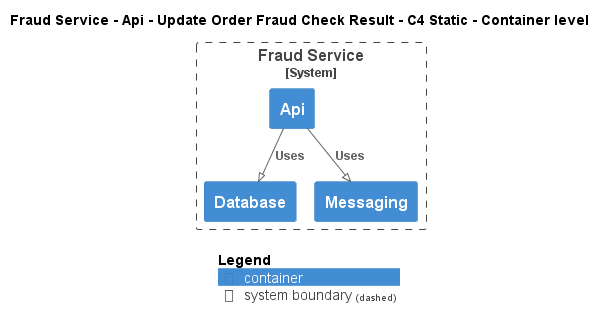

The diagram above was rendered by PlantUML. Its source (embedded in the PNG):
@startuml
!pragma layout smetana
!include ..\..\..\..\..\..\.c4s\C4_Container.puml

AddElementTag("state:new", $bgColor=green, $fontColor=#ffffff, $borderColor=green, $shadowing="False")
AddElementTag("state:changed", $bgColor=orange, $fontColor=#ffffff, $borderColor=orange, $shadowing="False")
AddElementTag("state:removed", $bgColor=red, $fontColor=#ffffff, $borderColor=red, $shadowing="False")

AddRelTag("state:new", $textColor=green, $lineColor=green)
AddRelTag("state:changed", $textColor=orange, $lineColor=orange)
AddRelTag("state:removed", $textColor=red, $lineColor=red)

SHOW_PERSON_PORTRAIT()
LAYOUT_TOP_DOWN()

skinparam linetype polyline

title Fraud Service - Api - Update Order Fraud Check Result - C4 Static - Container level


System_Boundary(ECommercePlatform.SoftwareSystems.FraudService, "Fraud Service") {
    Container(ECommercePlatform.SoftwareSystems.FraudService.Containers.Api, "Api", "", "")
    Container(ECommercePlatform.SoftwareSystems.FraudService.Containers.Database, "Database", "", "")
    Container(ECommercePlatform.SoftwareSystems.FraudService.Containers.Messaging, "Messaging", "", "")
}

Rel(ECommercePlatform.SoftwareSystems.FraudService.Containers.Api, ECommercePlatform.SoftwareSystems.FraudService.Containers.Database, "Uses")
Rel(ECommercePlatform.SoftwareSystems.FraudService.Containers.Api, ECommercePlatform.SoftwareSystems.FraudService.Containers.Messaging, "Uses")


SHOW_LEGEND()
@enduml